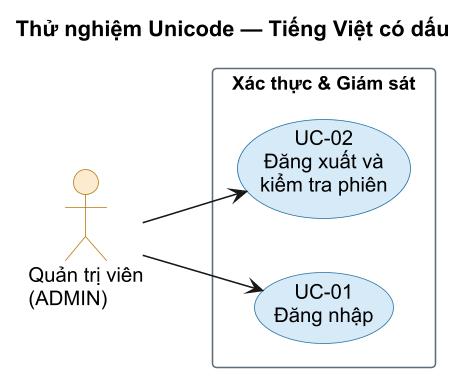

The diagram above was rendered by PlantUML. Its source (embedded in the PNG):
@startuml _probe_unicode
left to right direction
skinparam dpi 150
skinparam defaultFontName "Arial"
skinparam defaultFontSize 13
skinparam shadowing false
skinparam usecase {
  BackgroundColor #D6EAF8
  BorderColor #2471A3
  FontSize 13
}
skinparam actor {
  BackgroundColor #FDEBD0
  BorderColor #B7770D
  FontSize 13
}
skinparam rectangle {
  BackgroundColor #FEFEFE
  BorderColor #5D6D7E
  FontSize 12
  FontStyle bold
}
title Thử nghiệm Unicode — Tiếng Việt có dấu
actor "Quản trị viên\n(ADMIN)" as ADMIN
rectangle "Xác thực & Giám sát" {
  usecase "UC-01\nĐăng nhập" as UC01
  usecase "UC-02\nĐăng xuất và\nkiểm tra phiên" as UC02
}
ADMIN --> UC01
ADMIN --> UC02
@enduml